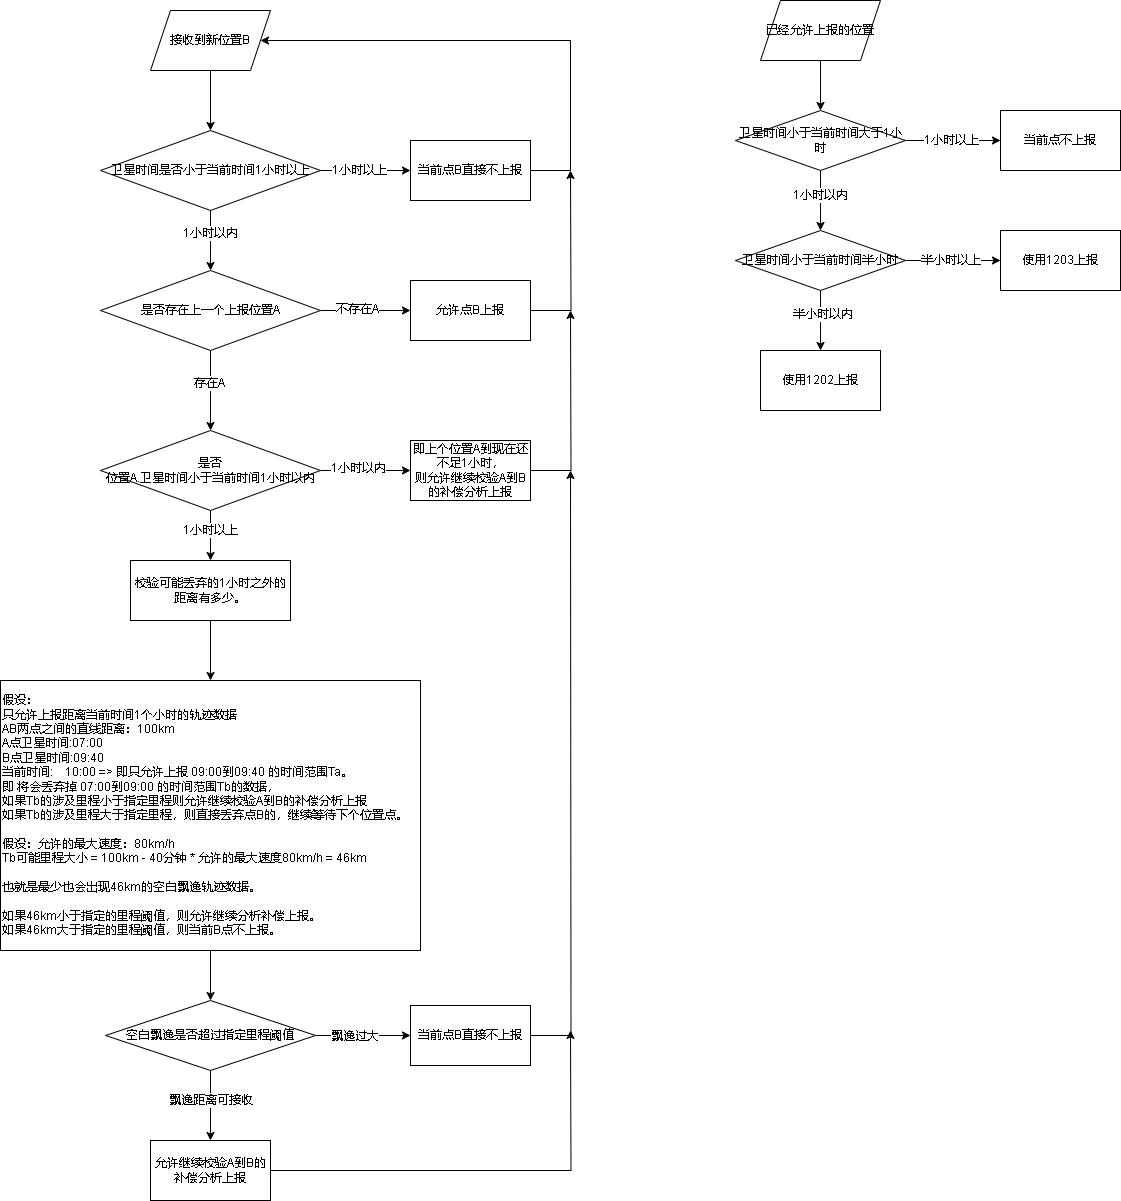

The diagram above was exported from draw.io. Its source (the exported page's mxGraphModel, read from the mxfile embedded in the PNG):
<mxGraphModel dx="1149" dy="630" grid="1" gridSize="10" guides="1" tooltips="1" connect="1" arrows="1" fold="1" page="1" pageScale="1" pageWidth="827" pageHeight="1169" math="0" shadow="0">
  <root>
    <mxCell id="0" />
    <mxCell id="1" parent="0" />
    <mxCell id="L5RPrCCboIHvHCUuERTw-5" value="" style="edgeStyle=orthogonalEdgeStyle;rounded=0;orthogonalLoop=1;jettySize=auto;html=1;" parent="1" source="L5RPrCCboIHvHCUuERTw-1" target="L5RPrCCboIHvHCUuERTw-4" edge="1">
      <mxGeometry relative="1" as="geometry" />
    </mxCell>
    <mxCell id="L5RPrCCboIHvHCUuERTw-6" value="1小时以上" style="edgeLabel;html=1;align=center;verticalAlign=middle;resizable=0;points=[];" parent="L5RPrCCboIHvHCUuERTw-5" vertex="1" connectable="0">
      <mxGeometry x="-0.1507" relative="1" as="geometry">
        <mxPoint as="offset" />
      </mxGeometry>
    </mxCell>
    <mxCell id="L5RPrCCboIHvHCUuERTw-8" value="" style="edgeStyle=orthogonalEdgeStyle;rounded=0;orthogonalLoop=1;jettySize=auto;html=1;" parent="1" source="L5RPrCCboIHvHCUuERTw-1" target="L5RPrCCboIHvHCUuERTw-7" edge="1">
      <mxGeometry relative="1" as="geometry" />
    </mxCell>
    <mxCell id="L5RPrCCboIHvHCUuERTw-9" value="1小时以内" style="edgeLabel;html=1;align=center;verticalAlign=middle;resizable=0;points=[];" parent="L5RPrCCboIHvHCUuERTw-8" vertex="1" connectable="0">
      <mxGeometry x="-0.2491" relative="1" as="geometry">
        <mxPoint as="offset" />
      </mxGeometry>
    </mxCell>
    <mxCell id="L5RPrCCboIHvHCUuERTw-1" value="卫星时间是否小于当前时间1小时以上" style="rhombus;whiteSpace=wrap;html=1;" parent="1" vertex="1">
      <mxGeometry x="260" y="140" width="220" height="80" as="geometry" />
    </mxCell>
    <mxCell id="L5RPrCCboIHvHCUuERTw-3" style="edgeStyle=orthogonalEdgeStyle;rounded=0;orthogonalLoop=1;jettySize=auto;html=1;entryX=0.5;entryY=0;entryDx=0;entryDy=0;" parent="1" source="L5RPrCCboIHvHCUuERTw-2" target="L5RPrCCboIHvHCUuERTw-1" edge="1">
      <mxGeometry relative="1" as="geometry" />
    </mxCell>
    <mxCell id="L5RPrCCboIHvHCUuERTw-2" value="接收到新位置B" style="shape=parallelogram;perimeter=parallelogramPerimeter;whiteSpace=wrap;html=1;fixedSize=1;" parent="1" vertex="1">
      <mxGeometry x="310" y="20" width="120" height="60" as="geometry" />
    </mxCell>
    <mxCell id="L5RPrCCboIHvHCUuERTw-24" style="edgeStyle=orthogonalEdgeStyle;rounded=0;orthogonalLoop=1;jettySize=auto;html=1;entryX=1;entryY=0.5;entryDx=0;entryDy=0;" parent="1" source="L5RPrCCboIHvHCUuERTw-4" target="L5RPrCCboIHvHCUuERTw-2" edge="1">
      <mxGeometry relative="1" as="geometry">
        <Array as="points">
          <mxPoint x="730" y="180" />
          <mxPoint x="730" y="50" />
        </Array>
      </mxGeometry>
    </mxCell>
    <mxCell id="L5RPrCCboIHvHCUuERTw-4" value="当前点B直接不上报&lt;br&gt;" style="whiteSpace=wrap;html=1;" parent="1" vertex="1">
      <mxGeometry x="570" y="150" width="120" height="60" as="geometry" />
    </mxCell>
    <mxCell id="L5RPrCCboIHvHCUuERTw-11" value="" style="edgeStyle=orthogonalEdgeStyle;rounded=0;orthogonalLoop=1;jettySize=auto;html=1;" parent="1" source="L5RPrCCboIHvHCUuERTw-7" target="L5RPrCCboIHvHCUuERTw-10" edge="1">
      <mxGeometry relative="1" as="geometry" />
    </mxCell>
    <mxCell id="L5RPrCCboIHvHCUuERTw-12" value="不存在A" style="edgeLabel;html=1;align=center;verticalAlign=middle;resizable=0;points=[];" parent="L5RPrCCboIHvHCUuERTw-11" vertex="1" connectable="0">
      <mxGeometry x="-0.1824" y="1" relative="1" as="geometry">
        <mxPoint as="offset" />
      </mxGeometry>
    </mxCell>
    <mxCell id="L5RPrCCboIHvHCUuERTw-14" value="" style="edgeStyle=orthogonalEdgeStyle;rounded=0;orthogonalLoop=1;jettySize=auto;html=1;" parent="1" source="L5RPrCCboIHvHCUuERTw-7" target="L5RPrCCboIHvHCUuERTw-13" edge="1">
      <mxGeometry relative="1" as="geometry" />
    </mxCell>
    <mxCell id="L5RPrCCboIHvHCUuERTw-18" value="存在A" style="edgeLabel;html=1;align=center;verticalAlign=middle;resizable=0;points=[];" parent="L5RPrCCboIHvHCUuERTw-14" vertex="1" connectable="0">
      <mxGeometry x="-0.1857" y="-1" relative="1" as="geometry">
        <mxPoint as="offset" />
      </mxGeometry>
    </mxCell>
    <mxCell id="L5RPrCCboIHvHCUuERTw-7" value="是否存在上一个上报位置A" style="rhombus;whiteSpace=wrap;html=1;" parent="1" vertex="1">
      <mxGeometry x="260" y="280" width="220" height="80" as="geometry" />
    </mxCell>
    <mxCell id="L5RPrCCboIHvHCUuERTw-25" style="edgeStyle=orthogonalEdgeStyle;rounded=0;orthogonalLoop=1;jettySize=auto;html=1;" parent="1" source="L5RPrCCboIHvHCUuERTw-10" edge="1">
      <mxGeometry relative="1" as="geometry">
        <mxPoint x="730" y="180" as="targetPoint" />
      </mxGeometry>
    </mxCell>
    <mxCell id="L5RPrCCboIHvHCUuERTw-10" value="允许点B上报" style="whiteSpace=wrap;html=1;" parent="1" vertex="1">
      <mxGeometry x="570" y="290" width="120" height="60" as="geometry" />
    </mxCell>
    <mxCell id="L5RPrCCboIHvHCUuERTw-16" value="" style="edgeStyle=orthogonalEdgeStyle;rounded=0;orthogonalLoop=1;jettySize=auto;html=1;" parent="1" source="L5RPrCCboIHvHCUuERTw-13" target="L5RPrCCboIHvHCUuERTw-15" edge="1">
      <mxGeometry relative="1" as="geometry" />
    </mxCell>
    <mxCell id="L5RPrCCboIHvHCUuERTw-17" value="1小时以内" style="edgeLabel;html=1;align=center;verticalAlign=middle;resizable=0;points=[];" parent="L5RPrCCboIHvHCUuERTw-16" vertex="1" connectable="0">
      <mxGeometry x="-0.1619" y="2" relative="1" as="geometry">
        <mxPoint as="offset" />
      </mxGeometry>
    </mxCell>
    <mxCell id="L5RPrCCboIHvHCUuERTw-20" value="" style="edgeStyle=orthogonalEdgeStyle;rounded=0;orthogonalLoop=1;jettySize=auto;html=1;entryX=0.5;entryY=0;entryDx=0;entryDy=0;" parent="1" source="L5RPrCCboIHvHCUuERTw-13" target="L5RPrCCboIHvHCUuERTw-27" edge="1">
      <mxGeometry relative="1" as="geometry">
        <mxPoint x="370" y="585" as="targetPoint" />
      </mxGeometry>
    </mxCell>
    <mxCell id="L5RPrCCboIHvHCUuERTw-21" value="1小时以上" style="edgeLabel;html=1;align=center;verticalAlign=middle;resizable=0;points=[];" parent="L5RPrCCboIHvHCUuERTw-20" vertex="1" connectable="0">
      <mxGeometry x="-0.2262" relative="1" as="geometry">
        <mxPoint as="offset" />
      </mxGeometry>
    </mxCell>
    <mxCell id="L5RPrCCboIHvHCUuERTw-13" value="是否&lt;br&gt;位置A.卫星时间小于当前时间1小时以内" style="rhombus;whiteSpace=wrap;html=1;" parent="1" vertex="1">
      <mxGeometry x="260" y="440" width="220" height="80" as="geometry" />
    </mxCell>
    <mxCell id="L5RPrCCboIHvHCUuERTw-26" style="edgeStyle=orthogonalEdgeStyle;rounded=0;orthogonalLoop=1;jettySize=auto;html=1;" parent="1" source="L5RPrCCboIHvHCUuERTw-15" edge="1">
      <mxGeometry relative="1" as="geometry">
        <mxPoint x="730" y="320" as="targetPoint" />
      </mxGeometry>
    </mxCell>
    <mxCell id="L5RPrCCboIHvHCUuERTw-15" value="即上个位置A到现在还不足1小时，&lt;br&gt;则允许继续校验A到B的补偿分析上报" style="whiteSpace=wrap;html=1;" parent="1" vertex="1">
      <mxGeometry x="570" y="450" width="120" height="60" as="geometry" />
    </mxCell>
    <mxCell id="L5RPrCCboIHvHCUuERTw-31" value="" style="edgeStyle=orthogonalEdgeStyle;rounded=0;orthogonalLoop=1;jettySize=auto;html=1;" parent="1" source="L5RPrCCboIHvHCUuERTw-27" target="L5RPrCCboIHvHCUuERTw-30" edge="1">
      <mxGeometry relative="1" as="geometry" />
    </mxCell>
    <mxCell id="L5RPrCCboIHvHCUuERTw-27" value="校验可能丢弃的1小时之外的距离有多少。" style="rounded=0;whiteSpace=wrap;html=1;" parent="1" vertex="1">
      <mxGeometry x="290" y="570" width="160" height="60" as="geometry" />
    </mxCell>
    <mxCell id="Nx_2ZgBjtDOYNdPalDLn-2" value="" style="edgeStyle=orthogonalEdgeStyle;rounded=0;orthogonalLoop=1;jettySize=auto;html=1;" edge="1" parent="1" source="L5RPrCCboIHvHCUuERTw-30" target="Nx_2ZgBjtDOYNdPalDLn-1">
      <mxGeometry relative="1" as="geometry" />
    </mxCell>
    <mxCell id="L5RPrCCboIHvHCUuERTw-30" value="&lt;div&gt;假设：&lt;/div&gt;&lt;div&gt;只允许上报距离当前时间1个小时的轨迹数据&lt;span style=&quot;&quot;&gt;&lt;/span&gt;&lt;/div&gt;&lt;div&gt;&lt;span style=&quot;&quot;&gt;AB两点之间的直线距离：100km&lt;/span&gt;&lt;/div&gt;&lt;div&gt;&lt;span style=&quot;&quot;&gt;A点卫星时间:07:00&lt;/span&gt;&lt;/div&gt;&lt;div&gt;&lt;span style=&quot;&quot;&gt;B点卫星时间:09:40&lt;/span&gt;&lt;/div&gt;&lt;div&gt;&lt;span style=&quot;&quot;&gt;当前时间:&lt;span style=&quot;&quot;&gt;&lt;span style=&quot;white-space: pre;&quot;&gt;&amp;nbsp;&amp;nbsp;&amp;nbsp;&amp;nbsp;&lt;/span&gt;&lt;/span&gt;10:00 =&amp;gt; 即只允许上报 09:00到09:40 的时间范围Ta。&lt;/span&gt;&lt;/div&gt;&lt;div&gt;&lt;span style=&quot;&quot;&gt;即 将会丢弃掉 07:00到09:00 的时间范围Tb的数据，&lt;/span&gt;&lt;/div&gt;&lt;div&gt;&lt;span style=&quot;&quot;&gt;如果Tb的涉及里程小于指定里程则允许继续校验A到B的补偿分析上报&lt;/span&gt;&lt;/div&gt;&lt;div&gt;&lt;span style=&quot;&quot;&gt;如果Tb的涉及里程大于指定里程，则直接丢弃点B的，继续等待下个位置点。&lt;/span&gt;&lt;/div&gt;&lt;div&gt;&lt;span style=&quot;&quot;&gt;&lt;span style=&quot;white-space: pre;&quot;&gt;&amp;nbsp;&amp;nbsp;&amp;nbsp;&amp;nbsp;&lt;/span&gt;&lt;span style=&quot;white-space: pre;&quot;&gt;&amp;nbsp;&amp;nbsp;&amp;nbsp;&amp;nbsp;&lt;/span&gt;&lt;span style=&quot;white-space: pre;&quot;&gt;&amp;nbsp;&amp;nbsp;&amp;nbsp;&amp;nbsp;&lt;/span&gt;&lt;span style=&quot;white-space: pre;&quot;&gt;&amp;nbsp;&amp;nbsp;&amp;nbsp;&amp;nbsp;&lt;/span&gt;&lt;span style=&quot;white-space: pre;&quot;&gt;&amp;nbsp;&amp;nbsp;&amp;nbsp;&amp;nbsp;&lt;/span&gt;&lt;span style=&quot;white-space: pre;&quot;&gt;&amp;nbsp;&amp;nbsp;&amp;nbsp;&amp;nbsp;&lt;/span&gt;&lt;span style=&quot;white-space: pre;&quot;&gt;&amp;nbsp;&amp;nbsp;&amp;nbsp;&amp;nbsp;&lt;/span&gt;&lt;span style=&quot;white-space: pre;&quot;&gt;&amp;nbsp;&amp;nbsp;&amp;nbsp;&amp;nbsp;&lt;/span&gt;&lt;span style=&quot;white-space: pre;&quot;&gt;&amp;nbsp;&amp;nbsp;&amp;nbsp;&amp;nbsp;&lt;/span&gt;&lt;span style=&quot;white-space: pre;&quot;&gt;&amp;nbsp;&amp;nbsp;&amp;nbsp;&amp;nbsp;&lt;/span&gt;&lt;span style=&quot;white-space: pre;&quot;&gt;&amp;nbsp;&amp;nbsp;&amp;nbsp;&amp;nbsp;&lt;/span&gt;&lt;span style=&quot;white-space: pre;&quot;&gt;&amp;nbsp;&amp;nbsp;&amp;nbsp;&amp;nbsp;&lt;/span&gt;&lt;span style=&quot;white-space: pre;&quot;&gt;&amp;nbsp;&amp;nbsp;&amp;nbsp;&amp;nbsp;&lt;/span&gt;&lt;span style=&quot;white-space: pre;&quot;&gt;&amp;nbsp;&amp;nbsp;&amp;nbsp;&amp;nbsp;&lt;/span&gt;&lt;span style=&quot;white-space: pre;&quot;&gt;&amp;nbsp;&amp;nbsp;&amp;nbsp;&amp;nbsp;&lt;/span&gt;&lt;span style=&quot;white-space: pre;&quot;&gt;&amp;nbsp;&amp;nbsp;&amp;nbsp;&amp;nbsp;&lt;/span&gt;&lt;span style=&quot;white-space: pre;&quot;&gt;&amp;nbsp;&amp;nbsp;&amp;nbsp;&amp;nbsp;&lt;/span&gt;&lt;span style=&quot;white-space: pre;&quot;&gt;&amp;nbsp;&amp;nbsp;&amp;nbsp;&amp;nbsp;&lt;/span&gt;&lt;/span&gt;&lt;/div&gt;&lt;div&gt;&lt;span style=&quot;&quot;&gt;假设：允许的最大速度：80km/h&lt;/span&gt;&lt;/div&gt;&lt;div&gt;&lt;span style=&quot;&quot;&gt;Tb可能里程大小 = 100km - 40分钟 * 允许的最大速度80km/h = 46km&lt;/span&gt;&lt;/div&gt;&lt;div&gt;&lt;span style=&quot;&quot;&gt;&lt;span style=&quot;white-space: pre;&quot;&gt;&amp;nbsp;&amp;nbsp;&amp;nbsp;&amp;nbsp;&lt;/span&gt;&lt;span style=&quot;white-space: pre;&quot;&gt;&amp;nbsp;&amp;nbsp;&amp;nbsp;&amp;nbsp;&lt;/span&gt;&lt;span style=&quot;white-space: pre;&quot;&gt;&amp;nbsp;&amp;nbsp;&amp;nbsp;&amp;nbsp;&lt;/span&gt;&lt;span style=&quot;white-space: pre;&quot;&gt;&amp;nbsp;&amp;nbsp;&amp;nbsp;&amp;nbsp;&lt;/span&gt;&lt;span style=&quot;white-space: pre;&quot;&gt;&amp;nbsp;&amp;nbsp;&amp;nbsp;&amp;nbsp;&lt;/span&gt;&lt;span style=&quot;white-space: pre;&quot;&gt;&amp;nbsp;&amp;nbsp;&amp;nbsp;&amp;nbsp;&lt;/span&gt;&lt;span style=&quot;white-space: pre;&quot;&gt;&amp;nbsp;&amp;nbsp;&amp;nbsp;&amp;nbsp;&lt;/span&gt;&lt;span style=&quot;white-space: pre;&quot;&gt;&amp;nbsp;&amp;nbsp;&amp;nbsp;&amp;nbsp;&lt;/span&gt;&lt;span style=&quot;white-space: pre;&quot;&gt;&amp;nbsp;&amp;nbsp;&amp;nbsp;&amp;nbsp;&lt;/span&gt;&lt;span style=&quot;white-space: pre;&quot;&gt;&amp;nbsp;&amp;nbsp;&amp;nbsp;&amp;nbsp;&lt;/span&gt;&lt;span style=&quot;white-space: pre;&quot;&gt;&amp;nbsp;&amp;nbsp;&amp;nbsp;&amp;nbsp;&lt;/span&gt;&lt;span style=&quot;white-space: pre;&quot;&gt;&amp;nbsp;&amp;nbsp;&amp;nbsp;&amp;nbsp;&lt;/span&gt;&lt;span style=&quot;white-space: pre;&quot;&gt;&amp;nbsp;&amp;nbsp;&amp;nbsp;&amp;nbsp;&lt;/span&gt;&lt;span style=&quot;white-space: pre;&quot;&gt;&amp;nbsp;&amp;nbsp;&amp;nbsp;&amp;nbsp;&lt;/span&gt;&lt;span style=&quot;white-space: pre;&quot;&gt;&amp;nbsp;&amp;nbsp;&amp;nbsp;&amp;nbsp;&lt;/span&gt;&lt;span style=&quot;white-space: pre;&quot;&gt;&amp;nbsp;&amp;nbsp;&amp;nbsp;&amp;nbsp;&lt;/span&gt;&lt;span style=&quot;white-space: pre;&quot;&gt;&amp;nbsp;&amp;nbsp;&amp;nbsp;&amp;nbsp;&lt;/span&gt;&lt;span style=&quot;white-space: pre;&quot;&gt;&amp;nbsp;&amp;nbsp;&amp;nbsp;&amp;nbsp;&lt;/span&gt;&lt;/span&gt;&lt;/div&gt;&lt;div&gt;&lt;span style=&quot;&quot;&gt;也就是最少也会出现46km的空白飘逸轨迹数据。&lt;/span&gt;&lt;/div&gt;&lt;div&gt;&lt;span style=&quot;&quot;&gt;&lt;span style=&quot;white-space: pre;&quot;&gt;&amp;nbsp;&amp;nbsp;&amp;nbsp;&amp;nbsp;&lt;/span&gt;&lt;span style=&quot;white-space: pre;&quot;&gt;&amp;nbsp;&amp;nbsp;&amp;nbsp;&amp;nbsp;&lt;/span&gt;&lt;span style=&quot;white-space: pre;&quot;&gt;&amp;nbsp;&amp;nbsp;&amp;nbsp;&amp;nbsp;&lt;/span&gt;&lt;span style=&quot;white-space: pre;&quot;&gt;&amp;nbsp;&amp;nbsp;&amp;nbsp;&amp;nbsp;&lt;/span&gt;&lt;span style=&quot;white-space: pre;&quot;&gt;&amp;nbsp;&amp;nbsp;&amp;nbsp;&amp;nbsp;&lt;/span&gt;&lt;span style=&quot;white-space: pre;&quot;&gt;&amp;nbsp;&amp;nbsp;&amp;nbsp;&amp;nbsp;&lt;/span&gt;&lt;span style=&quot;white-space: pre;&quot;&gt;&amp;nbsp;&amp;nbsp;&amp;nbsp;&amp;nbsp;&lt;/span&gt;&lt;span style=&quot;white-space: pre;&quot;&gt;&amp;nbsp;&amp;nbsp;&amp;nbsp;&amp;nbsp;&lt;/span&gt;&lt;span style=&quot;white-space: pre;&quot;&gt;&amp;nbsp;&amp;nbsp;&amp;nbsp;&amp;nbsp;&lt;/span&gt;&lt;span style=&quot;white-space: pre;&quot;&gt;&amp;nbsp;&amp;nbsp;&amp;nbsp;&amp;nbsp;&lt;/span&gt;&lt;span style=&quot;white-space: pre;&quot;&gt;&amp;nbsp;&amp;nbsp;&amp;nbsp;&amp;nbsp;&lt;/span&gt;&lt;span style=&quot;white-space: pre;&quot;&gt;&amp;nbsp;&amp;nbsp;&amp;nbsp;&amp;nbsp;&lt;/span&gt;&lt;span style=&quot;white-space: pre;&quot;&gt;&amp;nbsp;&amp;nbsp;&amp;nbsp;&amp;nbsp;&lt;/span&gt;&lt;span style=&quot;white-space: pre;&quot;&gt;&amp;nbsp;&amp;nbsp;&amp;nbsp;&amp;nbsp;&lt;/span&gt;&lt;span style=&quot;white-space: pre;&quot;&gt;&amp;nbsp;&amp;nbsp;&amp;nbsp;&amp;nbsp;&lt;/span&gt;&lt;span style=&quot;white-space: pre;&quot;&gt;&amp;nbsp;&amp;nbsp;&amp;nbsp;&amp;nbsp;&lt;/span&gt;&lt;span style=&quot;white-space: pre;&quot;&gt;&amp;nbsp;&amp;nbsp;&amp;nbsp;&amp;nbsp;&lt;/span&gt;&lt;span style=&quot;white-space: pre;&quot;&gt;&amp;nbsp;&amp;nbsp;&amp;nbsp;&amp;nbsp;&lt;/span&gt;&lt;/span&gt;&lt;/div&gt;&lt;div&gt;&lt;span style=&quot;&quot;&gt;如果46km小于指定的里程阈值，则允许继续分析补偿上报。&lt;/span&gt;&lt;/div&gt;&lt;div&gt;&lt;span style=&quot;&quot;&gt;如果46km大于指定的里程阈值，则当前B点不上报。&lt;/span&gt;&lt;/div&gt;" style="rounded=0;whiteSpace=wrap;html=1;align=left;" parent="1" vertex="1">
      <mxGeometry x="160" y="690" width="420" height="270" as="geometry" />
    </mxCell>
    <mxCell id="Nx_2ZgBjtDOYNdPalDLn-5" value="" style="edgeStyle=orthogonalEdgeStyle;rounded=0;orthogonalLoop=1;jettySize=auto;html=1;" edge="1" parent="1" source="Nx_2ZgBjtDOYNdPalDLn-1" target="Nx_2ZgBjtDOYNdPalDLn-4">
      <mxGeometry relative="1" as="geometry" />
    </mxCell>
    <mxCell id="Nx_2ZgBjtDOYNdPalDLn-6" value="飘逸过大" style="edgeLabel;html=1;align=center;verticalAlign=middle;resizable=0;points=[];" vertex="1" connectable="0" parent="Nx_2ZgBjtDOYNdPalDLn-5">
      <mxGeometry x="-0.1869" y="-1" relative="1" as="geometry">
        <mxPoint as="offset" />
      </mxGeometry>
    </mxCell>
    <mxCell id="Nx_2ZgBjtDOYNdPalDLn-9" value="" style="edgeStyle=orthogonalEdgeStyle;rounded=0;orthogonalLoop=1;jettySize=auto;html=1;" edge="1" parent="1" source="Nx_2ZgBjtDOYNdPalDLn-1" target="Nx_2ZgBjtDOYNdPalDLn-8">
      <mxGeometry relative="1" as="geometry" />
    </mxCell>
    <mxCell id="Nx_2ZgBjtDOYNdPalDLn-10" value="飘逸距离可接收" style="edgeLabel;html=1;align=center;verticalAlign=middle;resizable=0;points=[];" vertex="1" connectable="0" parent="Nx_2ZgBjtDOYNdPalDLn-9">
      <mxGeometry x="-0.1395" relative="1" as="geometry">
        <mxPoint as="offset" />
      </mxGeometry>
    </mxCell>
    <mxCell id="Nx_2ZgBjtDOYNdPalDLn-1" value="空白飘逸是否超过指定里程阈值" style="rhombus;whiteSpace=wrap;html=1;align=center;rounded=0;" vertex="1" parent="1">
      <mxGeometry x="265" y="1010" width="210" height="70" as="geometry" />
    </mxCell>
    <mxCell id="Nx_2ZgBjtDOYNdPalDLn-7" style="edgeStyle=orthogonalEdgeStyle;rounded=0;orthogonalLoop=1;jettySize=auto;html=1;" edge="1" parent="1" source="Nx_2ZgBjtDOYNdPalDLn-4">
      <mxGeometry relative="1" as="geometry">
        <mxPoint x="730" y="480" as="targetPoint" />
      </mxGeometry>
    </mxCell>
    <mxCell id="Nx_2ZgBjtDOYNdPalDLn-4" value="当前点B直接不上报" style="whiteSpace=wrap;html=1;rounded=0;" vertex="1" parent="1">
      <mxGeometry x="570" y="1015" width="120" height="60" as="geometry" />
    </mxCell>
    <mxCell id="Nx_2ZgBjtDOYNdPalDLn-11" style="edgeStyle=orthogonalEdgeStyle;rounded=0;orthogonalLoop=1;jettySize=auto;html=1;" edge="1" parent="1" source="Nx_2ZgBjtDOYNdPalDLn-8">
      <mxGeometry relative="1" as="geometry">
        <mxPoint x="730" y="1040" as="targetPoint" />
      </mxGeometry>
    </mxCell>
    <mxCell id="Nx_2ZgBjtDOYNdPalDLn-8" value="允许继续校验A到B的补偿分析上报" style="whiteSpace=wrap;html=1;rounded=0;" vertex="1" parent="1">
      <mxGeometry x="310" y="1150" width="120" height="60" as="geometry" />
    </mxCell>
    <mxCell id="Nx_2ZgBjtDOYNdPalDLn-15" value="" style="edgeStyle=orthogonalEdgeStyle;rounded=0;orthogonalLoop=1;jettySize=auto;html=1;" edge="1" parent="1" source="Nx_2ZgBjtDOYNdPalDLn-13" target="Nx_2ZgBjtDOYNdPalDLn-14">
      <mxGeometry relative="1" as="geometry" />
    </mxCell>
    <mxCell id="Nx_2ZgBjtDOYNdPalDLn-13" value="已经允许上报的位置" style="shape=parallelogram;perimeter=parallelogramPerimeter;whiteSpace=wrap;html=1;fixedSize=1;" vertex="1" parent="1">
      <mxGeometry x="920" y="10" width="120" height="60" as="geometry" />
    </mxCell>
    <mxCell id="Nx_2ZgBjtDOYNdPalDLn-17" value="" style="edgeStyle=orthogonalEdgeStyle;rounded=0;orthogonalLoop=1;jettySize=auto;html=1;" edge="1" parent="1" source="Nx_2ZgBjtDOYNdPalDLn-14" target="Nx_2ZgBjtDOYNdPalDLn-16">
      <mxGeometry relative="1" as="geometry" />
    </mxCell>
    <mxCell id="Nx_2ZgBjtDOYNdPalDLn-26" value="1小时以上" style="edgeLabel;html=1;align=center;verticalAlign=middle;resizable=0;points=[];" vertex="1" connectable="0" parent="Nx_2ZgBjtDOYNdPalDLn-17">
      <mxGeometry x="-0.2168" relative="1" as="geometry">
        <mxPoint x="8" as="offset" />
      </mxGeometry>
    </mxCell>
    <mxCell id="Nx_2ZgBjtDOYNdPalDLn-21" value="" style="edgeStyle=orthogonalEdgeStyle;rounded=0;orthogonalLoop=1;jettySize=auto;html=1;" edge="1" parent="1" source="Nx_2ZgBjtDOYNdPalDLn-14" target="Nx_2ZgBjtDOYNdPalDLn-20">
      <mxGeometry relative="1" as="geometry" />
    </mxCell>
    <mxCell id="Nx_2ZgBjtDOYNdPalDLn-27" value="1小时以内" style="edgeLabel;html=1;align=center;verticalAlign=middle;resizable=0;points=[];" vertex="1" connectable="0" parent="Nx_2ZgBjtDOYNdPalDLn-21">
      <mxGeometry x="-0.2" relative="1" as="geometry">
        <mxPoint as="offset" />
      </mxGeometry>
    </mxCell>
    <mxCell id="Nx_2ZgBjtDOYNdPalDLn-14" value="卫星时间小于当前时间大于1小时" style="rhombus;whiteSpace=wrap;html=1;" vertex="1" parent="1">
      <mxGeometry x="895" y="120" width="170" height="60" as="geometry" />
    </mxCell>
    <mxCell id="Nx_2ZgBjtDOYNdPalDLn-16" value="当前点不上报" style="whiteSpace=wrap;html=1;" vertex="1" parent="1">
      <mxGeometry x="1160" y="120" width="120" height="60" as="geometry" />
    </mxCell>
    <mxCell id="Nx_2ZgBjtDOYNdPalDLn-23" value="" style="edgeStyle=orthogonalEdgeStyle;rounded=0;orthogonalLoop=1;jettySize=auto;html=1;" edge="1" parent="1" source="Nx_2ZgBjtDOYNdPalDLn-20" target="Nx_2ZgBjtDOYNdPalDLn-22">
      <mxGeometry relative="1" as="geometry" />
    </mxCell>
    <mxCell id="Nx_2ZgBjtDOYNdPalDLn-28" value="半小时以上" style="edgeLabel;html=1;align=center;verticalAlign=middle;resizable=0;points=[];" vertex="1" connectable="0" parent="Nx_2ZgBjtDOYNdPalDLn-23">
      <mxGeometry x="-0.1429" relative="1" as="geometry">
        <mxPoint x="4" as="offset" />
      </mxGeometry>
    </mxCell>
    <mxCell id="Nx_2ZgBjtDOYNdPalDLn-25" value="" style="edgeStyle=orthogonalEdgeStyle;rounded=0;orthogonalLoop=1;jettySize=auto;html=1;" edge="1" parent="1" source="Nx_2ZgBjtDOYNdPalDLn-20" target="Nx_2ZgBjtDOYNdPalDLn-24">
      <mxGeometry relative="1" as="geometry" />
    </mxCell>
    <mxCell id="Nx_2ZgBjtDOYNdPalDLn-29" value="半小时以内" style="edgeLabel;html=1;align=center;verticalAlign=middle;resizable=0;points=[];" vertex="1" connectable="0" parent="Nx_2ZgBjtDOYNdPalDLn-25">
      <mxGeometry x="-0.2286" y="2" relative="1" as="geometry">
        <mxPoint as="offset" />
      </mxGeometry>
    </mxCell>
    <mxCell id="Nx_2ZgBjtDOYNdPalDLn-20" value="卫星时间小于当前时间半小时" style="rhombus;whiteSpace=wrap;html=1;" vertex="1" parent="1">
      <mxGeometry x="895" y="240" width="170" height="60" as="geometry" />
    </mxCell>
    <mxCell id="Nx_2ZgBjtDOYNdPalDLn-22" value="使用1203上报" style="whiteSpace=wrap;html=1;" vertex="1" parent="1">
      <mxGeometry x="1160" y="240" width="120" height="60" as="geometry" />
    </mxCell>
    <mxCell id="Nx_2ZgBjtDOYNdPalDLn-24" value="使用1202上报" style="whiteSpace=wrap;html=1;" vertex="1" parent="1">
      <mxGeometry x="920" y="360" width="120" height="60" as="geometry" />
    </mxCell>
  </root>
</mxGraphModel>